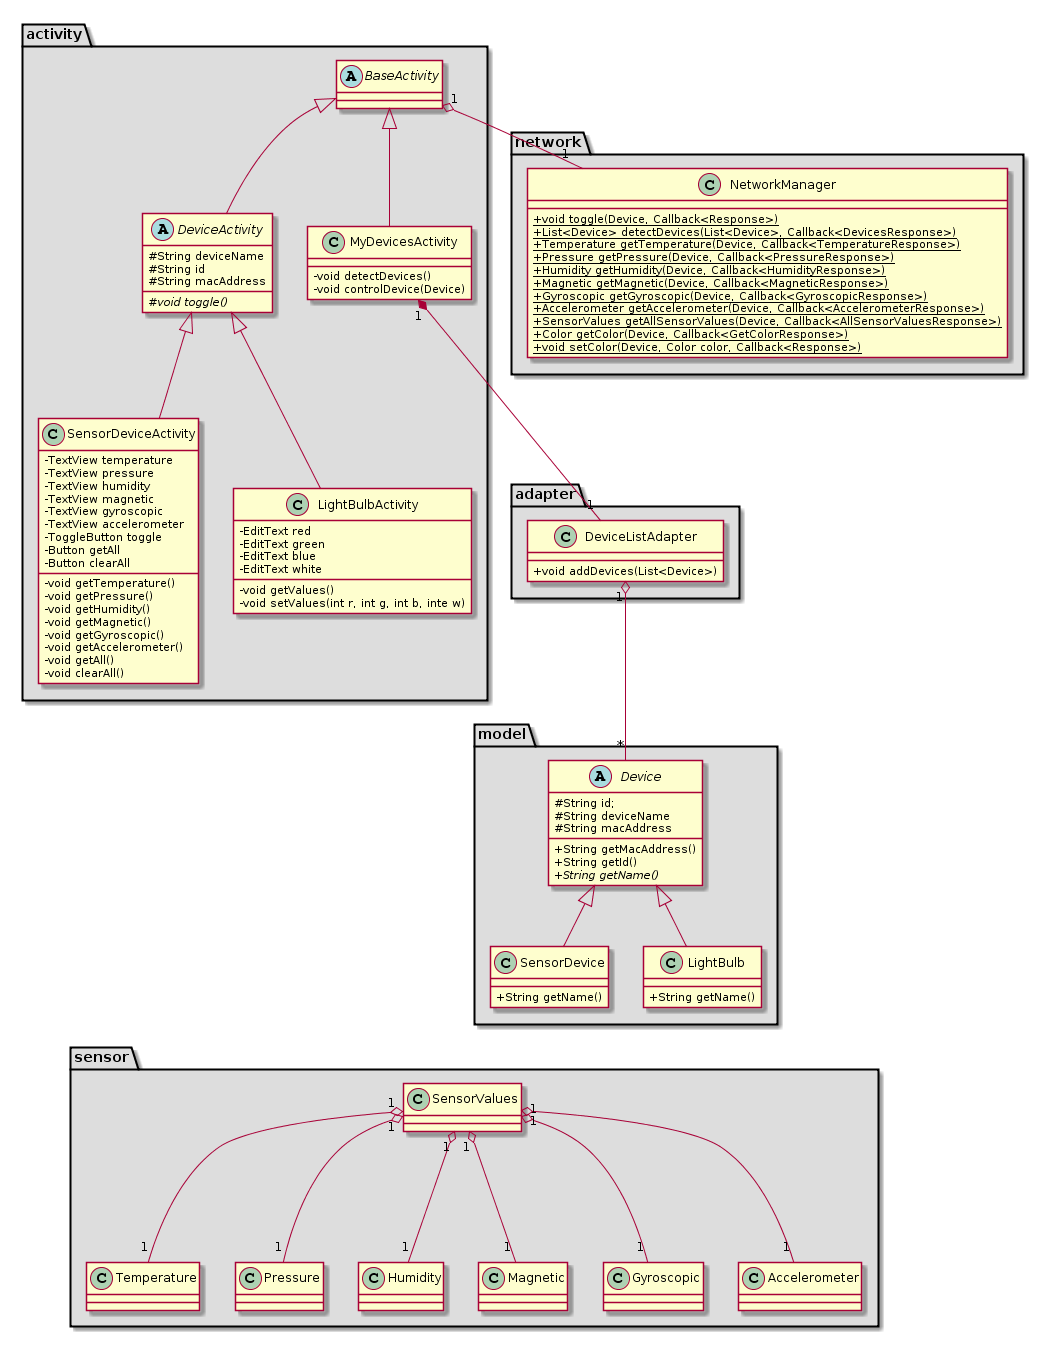

The diagram above was rendered by PlantUML. Its source (embedded in the PNG):
@startuml
skinparam classAttributeIconSize 0
package "activity" #DDDDDD {
  class BaseActivity
  class MyDevicesActivity
  class SensorDeviceActivity
  class LightBulbActivity
  class DeviceActivity

}
package "network" #DDDDDD {
  class NetworkManager
}
package "adapter" #DDDDDD {
  class DeviceListAdapter
}
package "model" #DDDDDD {
  class Device
  class LightBulb
  class SensorDevice
}

package "sensor" #DDDDDD {
  class SensorValues
  class Temperature 
  class Pressure 
  class Humidity 
  class Magnetic 
  class Gyroscopic 
  class Accelerometer 
}

 class NetworkManager{
 +{static} void toggle(Device, Callback<Response>)
 +{static} List<Device> detectDevices(List<Device>, Callback<DevicesResponse>)
 +{static} Temperature getTemperature(Device, Callback<TemperatureResponse>)
 +{static} Pressure getPressure(Device, Callback<PressureResponse>)
 +{static} Humidity getHumidity(Device, Callback<HumidityResponse>)
 +{static} Magnetic getMagnetic(Device, Callback<MagneticResponse>)
 +{static} Gyroscopic getGyroscopic(Device, Callback<GyroscopicResponse>)
 +{static} Accelerometer getAccelerometer(Device, Callback<AccelerometerResponse>)
 +{static} SensorValues getAllSensorValues(Device, Callback<AllSensorValuesResponse>)
 +{static} Color getColor(Device, Callback<GetColorResponse>)
 +{static} void setColor(Device, Color color, Callback<Response>)
}

abstract class BaseActivity{
}

class DeviceListAdapter {
 +void addDevices(List<Device>)
}

class MyDevicesActivity{
 -void detectDevices()
 -void controlDevice(Device)
}

class SensorDeviceActivity{
 -TextView temperature
 -TextView pressure
 -TextView humidity
 -TextView magnetic
 -TextView gyroscopic
 -TextView accelerometer
 -ToggleButton toggle
 -Button getAll
 -Button clearAll
 -void getTemperature()
 -void getPressure()
 -void getHumidity()
 -void getMagnetic()
 -void getGyroscopic()
 -void getAccelerometer()
 -void getAll()
 -void clearAll()
}

class LightBulbActivity{
 -EditText red
 -EditText green
 -EditText blue
 -EditText white
 -void getValues()
 -void setValues(int r, int g, int b, inte w)
}

abstract class DeviceActivity{
 #String deviceName
 #String id
 #String macAddress
 #{abstract} void toggle()
}


abstract class Device{
 #String id;
 #String deviceName
 #String macAddress
 +String getMacAddress()
 +String getId()
 +{abstract} String getName()
}

class SensorDevice{
 +String getName()
}

class LightBulb{
 +String getName()
}

BaseActivity <|-- MyDevicesActivity
BaseActivity <|-- DeviceActivity
DeviceActivity <|-- SensorDeviceActivity
DeviceActivity <|-- LightBulbActivity

Device <|-- SensorDevice
Device <|-- LightBulb

MyDevicesActivity "1" *-- "1" DeviceListAdapter
DeviceListAdapter "1" o-- "*" Device
BaseActivity "1" o-- "1" NetworkManager

SensorValues "1" o-- "1" Temperature 
SensorValues "1" o-- "1" Pressure 
SensorValues "1" o-- "1" Humidity 
SensorValues "1" o-- "1" Magnetic 
SensorValues "1" o-- "1" Gyroscopic 
SensorValues "1" o-- "1" Accelerometer
@enduml